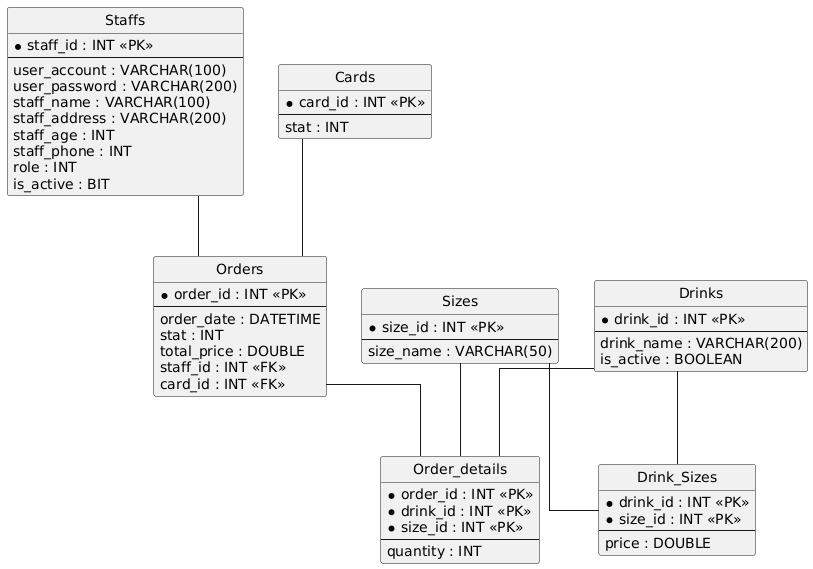

The diagram above was rendered by PlantUML. Its source (embedded in the PNG):
@startuml
hide circle
skinparam linetype ortho

entity "Staffs" as Staffs {
  * staff_id : INT <<PK>>
  --
  user_account : VARCHAR(100)
  user_password : VARCHAR(200)
  staff_name : VARCHAR(100)
  staff_address : VARCHAR(200)
  staff_age : INT
  staff_phone : INT
  role : INT
  is_active : BIT
}

entity "Cards" as Cards {
  * card_id : INT <<PK>>
  --
  stat : INT
}

entity "Orders" as Orders {
  * order_id : INT <<PK>>
  --
  order_date : DATETIME
  stat : INT
  total_price : DOUBLE
  staff_id : INT <<FK>>
  card_id : INT <<FK>>
}

entity "Drinks" as Drinks {
  * drink_id : INT <<PK>>
  --
  drink_name : VARCHAR(200)
  is_active : BOOLEAN
}

entity "Sizes" as Sizes {
  * size_id : INT <<PK>>
  --
  size_name : VARCHAR(50)
}

entity "Drink_Sizes" as Drink_Sizes {
  * drink_id : INT <<PK>>
  * size_id : INT <<PK>>
  --
  price : DOUBLE
}

entity "Order_details" as Order_details {
  * order_id : INT <<PK>>
  * drink_id : INT <<PK>>
  * size_id : INT <<PK>>
  --
  quantity : INT
}

Staffs -- Orders
Cards -- Orders
Sizes -- Drink_Sizes
Drinks -- Drink_Sizes
Orders -- Order_details
Drinks -- Order_details
Sizes -- Order_details
@enduml